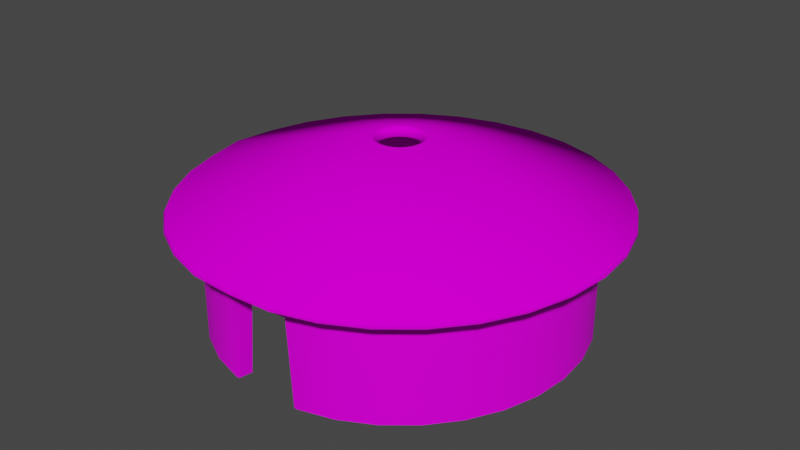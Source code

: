 # Source: Hut.blend  (saved by Blender 2.80.75; exported with 4.5.12 LTS)
import bpy
from mathutils import Matrix  # noqa: F401  (used for matrix-valued properties, if any)

bpy.ops.wm.read_factory_settings(use_empty=True)
scene = bpy.context.scene
scene.name = 'Scene'

# ---- collections
col_collection = bpy.data.collections.new('Collection'); scene.collection.children.link(col_collection)

# ---- images (referenced by path relative to the original .blend; pixels are not part of the script)
import os
ASSET_DIR = os.environ.get("B2B_ASSET_DIR", "")  # directory of the original .blend (textures are referenced by path, not embedded)
HERE = os.path.dirname(os.path.abspath(__file__))  # packed textures are extracted next to this script under _unpacked/

def load_image(name, relpath, width, height, colorspace="sRGB"):
    """Load a texture the original file referenced (path relative to the .blend, or extracted next to this script)."""
    p = next((c for c in (os.path.join(HERE, relpath), os.path.join(ASSET_DIR, relpath)) if relpath and os.path.exists(c)), "")
    if p:
        img = bpy.data.images.load(p, check_existing=True)
        img.name = name
    else:  # same state as the original file: an image datablock whose file is absent (Cycles renders it pink)
        img = bpy.data.images.new(name, width, height)
        img.source = "FILE"
        img.filepath = "//" + (relpath or name)
    img.colorspace_settings.name = colorspace
    return img
img_hutbakedlr_png = load_image('HutBakedlr.png', 'HutBakedlr.png', 1024, 1024, 'sRGB')
img_thatch_temp_jpg = load_image('thatch_temp.jpg', 'thatch_temp.jpg', 1024, 1024, 'sRGB')
img_thatch_edge_jpg = load_image('thatch_edge.jpg', 'thatch_edge.jpg', 1024, 1024, 'sRGB')

# ---- materials (node trees are filled in below, after node groups)
mat_adobewall = bpy.data.materials.new('AdobeWall')
mat_adobewall.use_transparent_shadow = False
mat_thatchroof = bpy.data.materials.new('ThatchRoof')
mat_thatchroof.use_transparent_shadow = False
mat_thatchedge = bpy.data.materials.new('Thatchedge')
mat_thatchedge.use_transparent_shadow = False

# ---- node groups
ng_auto_smooth = bpy.data.node_groups.new('Auto Smooth', 'GeometryNodeTree')
_s = ng_auto_smooth.interface.new_socket(name='Geometry', in_out='OUTPUT', socket_type='NodeSocketGeometry')
_s = ng_auto_smooth.interface.new_socket(name='Geometry', in_out='INPUT', socket_type='NodeSocketGeometry')
_s = ng_auto_smooth.interface.new_socket(name='Angle', in_out='INPUT', socket_type='NodeSocketFloat')
_s.subtype = 'ANGLE'
_s.min_value = 0.0
_s.max_value = 3.142
ng_auto_smooth.is_modifier = True
_N = ng_auto_smooth.nodes; _L = ng_auto_smooth.links
n0 = _N.new('NodeGroupOutput'); n0.name = 'Group Output'; n0.location = (480, -100)
n1 = _N.new('NodeGroupInput'); n1.name = 'Group Input'; n1.location = (-420, -300)
n2 = _N.new('NodeGroupInput'); n2.name = 'Group Input.001'; n2.location = (-60, -100)
n3 = _N.new('GeometryNodeSetShadeSmooth'); n3.name = 'Set Shade Smooth'; n3.location = (120, -100)
n3.domain = 'EDGE'
n4 = _N.new('GeometryNodeSetShadeSmooth'); n4.name = 'Set Shade Smooth.001'; n4.location = (300, -100)
n5 = _N.new('GeometryNodeInputMeshEdgeAngle'); n5.name = 'Edge Angle'; n5.location = (-420, -220)
n6 = _N.new('GeometryNodeInputEdgeSmooth'); n6.name = 'Is Edge Smooth'; n6.location = (-60, -160)
n7 = _N.new('GeometryNodeInputShadeSmooth'); n7.name = 'Is Face Smooth'; n7.location = (-240, -340)
n8 = _N.new('FunctionNodeBooleanMath'); n8.name = 'Boolean Math'; n8.location = (-60, -220)
n9 = _N.new('FunctionNodeCompare'); n9.name = 'Compare'; n9.location = (-240, -180)
n9.operation = 'LESS_EQUAL'
_L.new(n5.outputs[0], n9.inputs[0])
_L.new(n4.outputs[0], n0.inputs[0])
_L.new(n1.outputs[1], n9.inputs[1])
_L.new(n9.outputs[0], n8.inputs[0])
_L.new(n7.outputs[0], n8.inputs[1])
_L.new(n2.outputs[0], n3.inputs[0])
_L.new(n6.outputs[0], n3.inputs[1])
_L.new(n3.outputs[0], n4.inputs[0])
_L.new(n8.outputs[0], n3.inputs[2])
n0.is_active_output = True

# ---- material node trees
mat_adobewall.use_nodes = True; mat_adobewall.node_tree.nodes.clear()
_N = mat_adobewall.node_tree.nodes; _L = mat_adobewall.node_tree.links
n0 = _N.new('ShaderNodeOutputMaterial'); n0.name = 'Material Output'; n0.location = (140, 237)
n1 = _N.new('ShaderNodeBsdfPrincipled'); n1.name = 'Principled BSDF.001'; n1.location = (-168, 267)
n1.distribution = 'GGX'
n1.subsurface_method = 'BURLEY'
n1.inputs[3].default_value = 1.45
n1.inputs[13].default_value = 0.08636
n1.inputs[27].default_value = (0.0, 0.0, 0.0, 1.0)
n1.inputs[28].default_value = 1.0
n2 = _N.new('ShaderNodeTexImage'); n2.name = 'Image Texture.001'; n2.location = (-481, 270)
n2.image = img_hutbakedlr_png
_L.new(n1.outputs[0], n0.inputs[0])
_L.new(n2.outputs[0], n1.inputs[0])
n0.is_active_output = True
mat_thatchroof.use_nodes = True; mat_thatchroof.node_tree.nodes.clear()
_N = mat_thatchroof.node_tree.nodes; _L = mat_thatchroof.node_tree.links
n0 = _N.new('ShaderNodeOutputMaterial'); n0.name = 'Material Output'; n0.location = (300, 300)
n1 = _N.new('ShaderNodeBsdfPrincipled'); n1.name = 'Principled BSDF'; n1.location = (10, 300)
n1.distribution = 'GGX'
n1.subsurface_method = 'BURLEY'
n1.inputs[2].default_value = 0.6
n1.inputs[3].default_value = 1.45
n1.inputs[13].default_value = 0.0
n1.inputs[27].default_value = (0.0, 0.0, 0.0, 1.0)
n1.inputs[28].default_value = 1.0
n2 = _N.new('ShaderNodeTexImage'); n2.name = 'Image Texture'; n2.location = (-280, 280)
n2.image = img_thatch_temp_jpg
_L.new(n1.outputs[0], n0.inputs[0])
_L.new(n2.outputs[0], n1.inputs[0])
n0.is_active_output = True
mat_thatchedge.use_nodes = True; mat_thatchedge.node_tree.nodes.clear()
_N = mat_thatchedge.node_tree.nodes; _L = mat_thatchedge.node_tree.links
n0 = _N.new('ShaderNodeOutputMaterial'); n0.name = 'Material Output'; n0.location = (300, 300)
n1 = _N.new('ShaderNodeBsdfPrincipled'); n1.name = 'Principled BSDF'; n1.location = (10, 300)
n1.distribution = 'GGX'
n1.subsurface_method = 'BURLEY'
n1.inputs[3].default_value = 1.45
n1.inputs[27].default_value = (0.0, 0.0, 0.0, 1.0)
n1.inputs[28].default_value = 1.0
n2 = _N.new('ShaderNodeTexImage'); n2.name = 'Image Texture'; n2.location = (-280, 280)
n2.image = img_thatch_edge_jpg
_L.new(n1.outputs[0], n0.inputs[0])
_L.new(n2.outputs[0], n1.inputs[0])
n0.is_active_output = True

# ---- world
world_world = bpy.data.worlds.new('World'); scene.world = world_world
world_world.use_nodes = True; world_world.node_tree.nodes.clear()
_N = world_world.node_tree.nodes; _L = world_world.node_tree.links
n0 = _N.new('ShaderNodeOutputWorld'); n0.name = 'World Output'; n0.location = (300, 300)
n1 = _N.new('ShaderNodeBackground'); n1.name = 'Background'; n1.location = (10, 300)
n1.inputs[0].default_value = (0.05088, 0.05088, 0.05088, 1.0)
_L.new(n1.outputs[0], n0.inputs[0])
n0.is_active_output = True
world_world.color = (0.05088, 0.05088, 0.05088)
world_world.use_sun_shadow = False
world_world.sun_shadow_jitter_overblur = 0.0

# ---- meshes
me_circle_001 = bpy.data.meshes.new('Circle.001')
me_circle_001.from_pydata([(-0.000322, -1.002, 7.153e-07), (0.1948, -0.9828, 7.153e-07), (0.3824, -0.9259, 5.96e-07), (0.5552, -0.8335, 5.96e-07), (0.7068, -0.7091, 4.768e-07), (0.8311, -0.5576, 5.364e-07), (0.9236, -0.3847, 4.768e-07), (0.9805, -0.1971, 4.768e-07), (0.9997, -0.002027, 4.172e-07), (0.9805, 0.1931, 5.364e-07), (0.9236, 0.3807, 5.066e-07), (0.8311, 0.5535, 5.662e-07), (0.7068, 0.7051, 5.364e-07), (0.5552, 0.8294, 4.768e-07), (0.3824, 0.9219, 5.96e-07), (0.1507, 0.9716, 0.4703), (-0.001118, 0.9872, 0.476), (-0.153, 0.9716, 0.4703), (-0.383, 0.9219, 6.557e-07), (-0.5559, 0.8294, 7.451e-07), (-0.7074, 0.7051, 8.345e-07), (-0.8318, 0.5535, 7.451e-07), (-0.9242, 0.3807, 7.451e-07), (-0.9811, 0.1931, 7.749e-07), (-1.0, -0.002028, 7.749e-07), (-0.9811, -0.1971, 8.345e-07), (-0.9242, -0.3847, 8.345e-07), (-0.8318, -0.5576, 7.153e-07), (-0.7074, -0.7091, 8.345e-07), (-0.5559, -0.8335, 7.153e-07), (-0.383, -0.9259, 7.153e-07), (-0.1954, -0.9828, 7.153e-07), (-0.0003219, -1.002, 0.6493), (0.1948, -0.9828, 0.6493), (0.3824, -0.9259, 0.6493), (0.5552, -0.8335, 0.6493), (0.7068, -0.7091, 0.6493), (0.8311, -0.5576, 0.6493), (0.9236, -0.3847, 0.6493), (0.9805, -0.1971, 0.6493), (0.9997, -0.002027, 0.6493), (0.9805, 0.1931, 0.6493), (0.9236, 0.3807, 0.6493), (0.8311, 0.5535, 0.6493), (0.7068, 0.7051, 0.6493), (0.5552, 0.8294, 0.6493), (0.3824, 0.9219, 0.6493), (0.1948, 0.9788, 0.6493), (-0.0003222, 0.998, 0.6493), (-0.1954, 0.9788, 0.6493), (-0.383, 0.9219, 0.6493), (-0.5559, 0.8294, 0.6493), (-0.7074, 0.7051, 0.6493), (-0.8318, 0.5535, 0.6493), (-0.9242, 0.3807, 0.6493), (-0.9811, 0.1931, 0.6493), (-1.0, -0.002028, 0.6493), (-0.9811, -0.1971, 0.6493), (-0.9242, -0.3847, 0.6493), (-0.8318, -0.5576, 0.6493), (-0.7074, -0.7091, 0.6493), (-0.5559, -0.8335, 0.6493), (-0.383, -0.9259, 0.6493), (-0.1954, -0.9828, 0.6493), (-0.1959, 0.9764, 6.557e-07), (0.1986, 0.9738, -0.002088), (-0.000322, -0.9075, 7.153e-07), (0.1731, -0.8901, 7.153e-07), (0.34, -0.8384, 7.153e-07), (0.4937, -0.7545, 7.153e-07), (0.6284, -0.6415, 7.153e-07), (0.739, -0.5039, 5.96e-07), (0.8212, -0.3469, 5.96e-07), (0.8718, -0.1765, 5.96e-07), (0.8889, 0.0006939, 5.96e-07), (0.8718, 0.1779, 5.96e-07), (0.8212, 0.3483, 5.662e-07), (0.739, 0.5053, 5.662e-07), (0.6284, 0.6429, 5.662e-07), (0.4937, 0.7559, 6.557e-07), (0.34, 0.8398, 5.96e-07), (0.1395, 0.9009, 0.476), (-0.001118, 0.915, 0.476), (-0.1417, 0.9009, 0.476), (-0.3406, 0.8398, 6.557e-07), (-0.4943, 0.7559, 7.451e-07), (-0.6291, 0.6429, 8.643e-07), (-0.7396, 0.5053, 7.451e-07), (-0.8218, 0.3483, 8.643e-07), (-0.8724, 0.1779, 7.749e-07), (-0.8895, 0.0006931, 7.749e-07), (-0.8724, -0.1765, 9.537e-07), (-0.8218, -0.3469, 9.537e-07), (-0.7396, -0.5039, 8.345e-07), (-0.6291, -0.6415, 9.537e-07), (-0.4943, -0.7545, 8.345e-07), (-0.3406, -0.8384, 8.345e-07), (-0.1738, -0.8901, 7.153e-07), (-0.0003219, -0.9075, 0.6493), (0.1731, -0.8901, 0.6493), (0.34, -0.8384, 0.6493), (0.4937, -0.7545, 0.6493), (0.6284, -0.6415, 0.6493), (0.739, -0.5039, 0.6493), (0.8212, -0.3469, 0.6493), (0.8718, -0.1765, 0.6493), (0.8889, 0.0006938, 0.6493), (0.8718, 0.1779, 0.6493), (0.8212, 0.3483, 0.6493), (0.739, 0.5053, 0.6493), (0.6284, 0.6429, 0.6493), (0.4937, 0.7559, 0.6493), (0.34, 0.8398, 0.6493), (0.1731, 0.8915, 0.6493), (-0.0003222, 0.9089, 0.6493), (-0.1738, 0.8915, 0.6493), (-0.3406, 0.8398, 0.6493), (-0.4943, 0.7559, 0.6493), (-0.6291, 0.6429, 0.6493), (-0.7396, 0.5053, 0.6493), (-0.8218, 0.3483, 0.6493), (-0.8724, 0.1779, 0.6493), (-0.8895, 0.0006931, 0.6493), (-0.8724, -0.1765, 0.6493), (-0.8218, -0.3469, 0.6493), (-0.7396, -0.5039, 0.6493), (-0.6291, -0.6415, 0.6493), (-0.4943, -0.7545, 0.6493), (-0.3406, -0.8384, 0.6493), (-0.1738, -0.8901, 0.6493), (-0.1743, 0.8893, 7.451e-07), (0.1855, 0.89, -0.003479), (0.1448, 0.9692, 0.4627), (-0.001025, 0.9836, 0.4627), (-0.1468, 0.9692, 0.4627), (-0.1805, 0.9736, 0.001317), (0.1832, 0.9712, -0.001703), (0.1286, 0.904, 0.4627), (-0.001025, 0.917, 0.4627), (-0.1307, 0.904, 0.4627), (-0.1632, 0.8953, -0.004429), (0.1759, 0.8962, -0.006587), (0.1448, 0.9692, 0.4627)], [], [(20, 52, 51, 19), (7, 39, 38, 6), (21, 53, 52, 20), (8, 40, 39, 7), (22, 54, 53, 21), (9, 41, 40, 8), (23, 55, 54, 22), (10, 42, 41, 9), (24, 56, 55, 23), (11, 43, 42, 10), (25, 57, 56, 24), (12, 44, 43, 11), (26, 58, 57, 25), (13, 45, 44, 12), (27, 59, 58, 26), (14, 46, 45, 13), (1, 33, 32, 0), (28, 60, 59, 27), (15, 47, 46, 14, 65), (2, 34, 33, 1), (29, 61, 60, 28), (16, 48, 47, 15), (3, 35, 34, 2), (30, 62, 61, 29), (17, 49, 48, 16), (4, 36, 35, 3), (31, 63, 62, 30), (18, 50, 49, 17, 64), (5, 37, 36, 4), (0, 32, 63, 31), (19, 51, 50, 18), (6, 38, 37, 5), (86, 85, 117, 118), (73, 72, 104, 105), (87, 86, 118, 119), (74, 73, 105, 106), (88, 87, 119, 120), (75, 74, 106, 107), (89, 88, 120, 121), (76, 75, 107, 108), (90, 89, 121, 122), (77, 76, 108, 109), (91, 90, 122, 123), (78, 77, 109, 110), (92, 91, 123, 124), (79, 78, 110, 111), (93, 92, 124, 125), (80, 79, 111, 112), (67, 66, 98, 99), (94, 93, 125, 126), (81, 131, 80, 112, 113), (68, 67, 99, 100), (95, 94, 126, 127), (82, 81, 113, 114), (69, 68, 100, 101), (96, 95, 127, 128), (83, 82, 114, 115), (70, 69, 101, 102), (97, 96, 128, 129), (84, 130, 83, 115, 116), (71, 70, 102, 103), (66, 97, 129, 98), (85, 84, 116, 117), (72, 71, 103, 104), (65, 14, 80, 131), (41, 42, 108, 107), (130, 64, 135, 140), (42, 43, 109, 108), (81, 82, 138, 137), (43, 44, 110, 109), (64, 17, 134, 135), (18, 64, 130, 84), (44, 45, 111, 110), (19, 18, 84, 85), (65, 131, 141, 136), (45, 46, 112, 111), (20, 19, 85, 86), (46, 47, 113, 112), (21, 20, 86, 87), (47, 48, 114, 113), (22, 21, 87, 88), (48, 49, 115, 114), (23, 22, 88, 89), (49, 50, 116, 115), (24, 23, 89, 90), (50, 51, 117, 116), (25, 24, 90, 91), (51, 52, 118, 117), (26, 25, 91, 92), (52, 53, 119, 118), (27, 26, 92, 93), (1, 0, 66, 67), (53, 54, 120, 119), (28, 27, 93, 94), (2, 1, 67, 68), (54, 55, 121, 120), (29, 28, 94, 95), (3, 2, 68, 69), (55, 56, 122, 121), (30, 29, 95, 96), (4, 3, 69, 70), (56, 57, 123, 122), (31, 30, 96, 97), (5, 4, 70, 71), (57, 58, 124, 123), (0, 31, 97, 66), (6, 5, 71, 72), (58, 59, 125, 124), (32, 33, 99, 98), (7, 6, 72, 73), (59, 60, 126, 125), (33, 34, 100, 99), (8, 7, 73, 74), (60, 61, 127, 126), (34, 35, 101, 100), (9, 8, 74, 75), (61, 62, 128, 127), (35, 36, 102, 101), (10, 9, 75, 76), (62, 63, 129, 128), (36, 37, 103, 102), (11, 10, 76, 77), (63, 32, 98, 129), (37, 38, 104, 103), (12, 11, 77, 78), (38, 39, 105, 104), (13, 12, 78, 79), (39, 40, 106, 105), (14, 13, 79, 80), (40, 41, 107, 106), (133, 142, 137, 138), (134, 133, 138, 139), (135, 134, 139, 140), (142, 136, 141, 137), (131, 81, 137, 141), (16, 15, 132, 133), (82, 83, 139, 138), (15, 65, 136, 132), (17, 16, 133, 134), (83, 130, 140, 139)])
me_circle_001.polygons.foreach_set('use_smooth', [True] * 140)
_uv = me_circle_001.uv_layers.new(name='UVMap')
_uv.uv.foreach_set('vector', [0.1869, 0.9023, 0.09429, 0.9019, 0.09362, 0.8553, 0.1862, 0.8558, 0.09277, 0.6836, 3.626e-05, 0.6836, 0.0001072, 0.6338, 0.09284, 0.6337, 0.1878, 0.9426, 0.09518, 0.9421, 0.09429, 0.9019, 0.1869, 0.9023, 0.09274, 0.7367, 3.405e-08, 0.7368, 3.626e-05, 0.6836, 0.09277, 0.6836, 0.4731, 0.597, 0.3803, 0.5969, 0.3805, 0.551, 0.4732, 0.5511, 0.09274, 0.791, 0.0, 0.791, 3.405e-08, 0.7368, 0.09274, 0.7367, 0.473, 0.6476, 0.3802, 0.6476, 0.3803, 0.5969, 0.4731, 0.597, 0.09277, 0.8444, 3.62e-05, 0.8444, 0.0, 0.791, 0.09274, 0.791, 0.4729, 0.7011, 0.3802, 0.7011, 0.3802, 0.6476, 0.473, 0.6476, 0.09284, 0.8947, 0.0001072, 0.8948, 3.62e-05, 0.8444, 0.09277, 0.8444, 0.4729, 0.7554, 0.3802, 0.7553, 0.3802, 0.7011, 0.4729, 0.7011, 0.09295, 0.9402, 0.0002103, 0.9402, 0.0001072, 0.8948, 0.09284, 0.8947, 0.473, 0.8083, 0.3802, 0.8083, 0.3802, 0.7553, 0.4729, 0.7554, 0.09308, 0.979, 0.0003415, 0.9791, 0.0002103, 0.9402, 0.09295, 0.9402, 0.4731, 0.8579, 0.3803, 0.8579, 0.3802, 0.8083, 0.473, 0.8083, 0.1869, 0.5951, 0.09429, 0.5946, 0.09518, 0.551, 0.1878, 0.5515, 0.2806, 0.795, 0.1879, 0.7954, 0.1878, 0.7412, 0.2805, 0.7408, 0.4732, 0.9022, 0.3805, 0.9022, 0.3803, 0.8579, 0.4731, 0.8579, 0.1191, 0.6562, 0.09362, 0.6437, 0.09429, 0.5946, 0.1869, 0.5951, 0.1866, 0.6433, 0.2808, 0.8479, 0.1881, 0.8483, 0.1879, 0.7954, 0.2806, 0.795, 0.2812, 0.5905, 0.1885, 0.5909, 0.189, 0.5514, 0.2817, 0.551, 0.118, 0.6971, 0.09322, 0.6963, 0.09362, 0.6437, 0.1191, 0.6562, 0.2812, 0.8974, 0.1885, 0.8978, 0.1881, 0.8483, 0.2808, 0.8479, 0.2808, 0.6365, 0.1881, 0.6369, 0.1885, 0.5909, 0.2812, 0.5905, 0.1187, 0.7393, 0.09308, 0.7505, 0.09322, 0.6963, 0.118, 0.6971, 0.2817, 0.9417, 0.189, 0.942, 0.1885, 0.8978, 0.2812, 0.8974, 0.2806, 0.6873, 0.1879, 0.6876, 0.1881, 0.6369, 0.2808, 0.6365, 0.1858, 0.8047, 0.09322, 0.8042, 0.09308, 0.7505, 0.1187, 0.7393, 0.1857, 0.7512, 0.09295, 0.589, 0.0002103, 0.589, 0.0003415, 0.5511, 0.09308, 0.551, 0.2805, 0.7408, 0.1878, 0.7412, 0.1879, 0.6876, 0.2806, 0.6873, 0.1862, 0.8558, 0.09362, 0.8553, 0.09322, 0.8042, 0.1858, 0.8047, 0.09284, 0.6337, 0.0001072, 0.6338, 0.0002103, 0.589, 0.09295, 0.589, 0.4752, 0.8987, 0.4747, 0.8594, 0.5674, 0.859, 0.5679, 0.8984, 0.2873, 0.6388, 0.2873, 0.5928, 0.3801, 0.5928, 0.38, 0.6388, 0.5681, 0.03453, 0.5682, 1.637e-05, 0.661, 0.0, 0.6608, 0.03452, 0.2872, 0.6874, 0.2873, 0.6388, 0.38, 0.6388, 0.38, 0.6874, 0.568, 0.07525, 0.5681, 0.03453, 0.6608, 0.03452, 0.6607, 0.07523, 0.2872, 0.7366, 0.2872, 0.6874, 0.38, 0.6874, 0.38, 0.7367, 0.5679, 0.1206, 0.568, 0.07525, 0.6607, 0.07523, 0.6607, 0.1206, 0.2873, 0.7847, 0.2872, 0.7366, 0.38, 0.7367, 0.38, 0.7847, 0.5679, 0.1688, 0.5679, 0.1206, 0.6607, 0.1206, 0.6607, 0.1688, 0.2873, 0.8297, 0.2873, 0.7847, 0.38, 0.7847, 0.3801, 0.8297, 0.5679, 0.2181, 0.5679, 0.1688, 0.6607, 0.1688, 0.6607, 0.2181, 0.2875, 0.8699, 0.2873, 0.8297, 0.3801, 0.8297, 0.3802, 0.87, 0.5679, 0.2665, 0.5679, 0.2181, 0.6607, 0.2181, 0.6607, 0.2665, 0.4747, 0.5865, 0.4752, 0.5514, 0.5679, 0.551, 0.5674, 0.5861, 0.568, 0.3122, 0.5679, 0.2665, 0.6607, 0.2665, 0.6607, 0.3122, 0.4744, 0.6274, 0.4747, 0.5865, 0.5674, 0.5861, 0.5671, 0.627, 0.5679, 0.5659, 0.568, 0.5177, 0.6607, 0.5182, 0.6605, 0.5664, 0.5681, 0.3535, 0.568, 0.3122, 0.6607, 0.3122, 0.6608, 0.3535, 0.5421, 0.6813, 0.4737, 0.6691, 0.4744, 0.6274, 0.5671, 0.627, 0.5669, 0.6721, 0.568, 0.6137, 0.5679, 0.5659, 0.6605, 0.5664, 0.6607, 0.6142, 0.5682, 0.3886, 0.5681, 0.3535, 0.6608, 0.3535, 0.661, 0.3886, 0.542, 0.7199, 0.5421, 0.6813, 0.5669, 0.6721, 0.5668, 0.7197, 0.5684, 0.6592, 0.568, 0.6137, 0.6607, 0.6142, 0.661, 0.6597, 0.569, 0.4273, 0.5698, 0.3886, 0.6624, 0.3891, 0.6616, 0.4278, 0.5421, 0.759, 0.542, 0.7199, 0.5668, 0.7197, 0.5669, 0.7679, 0.569, 0.7007, 0.5684, 0.6592, 0.661, 0.6597, 0.6616, 0.7012, 0.5684, 0.4709, 0.569, 0.4273, 0.6616, 0.4278, 0.661, 0.4714, 0.4744, 0.8153, 0.4742, 0.7684, 0.5421, 0.759, 0.5669, 0.7679, 0.5671, 0.815, 0.5698, 0.7366, 0.569, 0.7007, 0.6616, 0.7012, 0.6624, 0.7371, 0.568, 0.5177, 0.5684, 0.4709, 0.661, 0.4714, 0.6607, 0.5182, 0.4747, 0.8594, 0.4744, 0.8153, 0.5671, 0.815, 0.5674, 0.859, 0.2873, 0.5928, 0.2875, 0.551, 0.3802, 0.5511, 0.3801, 0.5928, 0.2843, 0.2472, 0.2891, 0.1952, 0.3013, 0.2046, 0.2964, 0.2485, 0.0, 0.2484, 0.005462, 0.1952, 0.02047, 0.2013, 0.01566, 0.2496, 0.3015, 0.3476, 0.2894, 0.356, 0.2896, 0.3516, 0.3005, 0.3448, 0.005462, 0.1952, 0.01618, 0.145, 0.02995, 0.1558, 0.02047, 0.2013, 0.5421, 0.6813, 0.542, 0.7199, 0.5401, 0.7198, 0.5402, 0.6842, 0.01618, 0.145, 0.03173, 0.09989, 0.04374, 0.1149, 0.02995, 0.1558, 0.1857, 0.7512, 0.1187, 0.7393, 0.1198, 0.7377, 0.1856, 0.7471, 0.2998, 0.406, 0.2894, 0.356, 0.3015, 0.3476, 0.3109, 0.3921, 0.03173, 0.09989, 0.05153, 0.06151, 0.06131, 0.08011, 0.04374, 0.1149, 0.3154, 0.4512, 0.2998, 0.406, 0.3109, 0.3921, 0.325, 0.4322, 0.2843, 0.2472, 0.2964, 0.2485, 0.2956, 0.2513, 0.2849, 0.2514, 0.05153, 0.06151, 0.07481, 0.03136, 0.08199, 0.05282, 0.06131, 0.08011, 0.3352, 0.4895, 0.3154, 0.4512, 0.325, 0.4322, 0.3429, 0.4663, 0.07481, 0.03136, 0.1007, 0.01059, 0.105, 0.03405, 0.08199, 0.05282, 0.3584, 0.5197, 0.3352, 0.4895, 0.3429, 0.4663, 0.364, 0.493, 0.1007, 0.01059, 0.1281, 0.0, 0.1294, 0.02454, 0.105, 0.03405, 0.3843, 0.5405, 0.3584, 0.5197, 0.364, 0.493, 0.3875, 0.5114, 0.1281, 0.0, 0.1561, 1.65e-08, 0.1543, 0.02464, 0.1294, 0.02454, 0.4118, 0.551, 0.3843, 0.5405, 0.3875, 0.5114, 0.4124, 0.5207, 0.1561, 1.65e-08, 0.1836, 0.01059, 0.1787, 0.03435, 0.1543, 0.02464, 0.4398, 0.551, 0.4118, 0.551, 0.4124, 0.5207, 0.4378, 0.5206, 0.1836, 0.01059, 0.2095, 0.03136, 0.2018, 0.0533, 0.1787, 0.03435, 0.4672, 0.5405, 0.4398, 0.551, 0.4378, 0.5206, 0.4628, 0.5111, 0.2095, 0.03136, 0.2328, 0.06151, 0.2225, 0.08077, 0.2018, 0.0533, 0.4931, 0.5197, 0.4672, 0.5405, 0.4628, 0.5111, 0.4863, 0.4925, 0.2328, 0.06151, 0.2526, 0.09989, 0.2401, 0.1157, 0.2225, 0.08077, 0.5164, 0.4895, 0.4931, 0.5197, 0.4863, 0.4925, 0.5075, 0.4656, 0.5625, 0.1952, 0.5679, 0.2484, 0.5545, 0.251, 0.5496, 0.2036, 0.2526, 0.09989, 0.2681, 0.145, 0.254, 0.1567, 0.2401, 0.1157, 0.5362, 0.4512, 0.5164, 0.4895, 0.5075, 0.4656, 0.5255, 0.4314, 0.5517, 0.145, 0.5625, 0.1952, 0.5496, 0.2036, 0.5399, 0.1591, 0.2681, 0.145, 0.2788, 0.1952, 0.2636, 0.2023, 0.254, 0.1567, 0.5517, 0.406, 0.5362, 0.4512, 0.5255, 0.4314, 0.5396, 0.3912, 0.5362, 0.09989, 0.5517, 0.145, 0.5399, 0.1591, 0.5258, 0.119, 0.2788, 0.1952, 0.2843, 0.2484, 0.2685, 0.2506, 0.2636, 0.2023, 0.5625, 0.3559, 0.5517, 0.406, 0.5396, 0.3912, 0.5494, 0.3466, 0.5164, 0.06151, 0.5362, 0.09989, 0.5258, 0.119, 0.5079, 0.08494, 0.2843, 0.2484, 0.2843, 0.3027, 0.2685, 0.2999, 0.2685, 0.2506, 0.5679, 0.3027, 0.5625, 0.3559, 0.5494, 0.3466, 0.5544, 0.2992, 0.4931, 0.03136, 0.5164, 0.06151, 0.5079, 0.08494, 0.4868, 0.0582, 0.2843, 0.3027, 0.2788, 0.3559, 0.2637, 0.3482, 0.2685, 0.2999, 0.5679, 0.2484, 0.5679, 0.3027, 0.5544, 0.2992, 0.5545, 0.251, 0.4672, 0.01059, 0.4931, 0.03136, 0.4868, 0.0582, 0.4633, 0.03982, 0.2788, 0.3559, 0.2681, 0.406, 0.2543, 0.3937, 0.2637, 0.3482, 0.1561, 0.551, 0.1281, 0.551, 0.1299, 0.5249, 0.1548, 0.525, 0.4398, 1.65e-07, 0.4672, 0.01059, 0.4633, 0.03982, 0.4384, 0.03051, 0.2681, 0.406, 0.2526, 0.4512, 0.2405, 0.4347, 0.2543, 0.3937, 0.1281, 0.551, 0.1007, 0.5405, 0.1055, 0.5152, 0.1299, 0.5249, 0.4118, 0.0, 0.4398, 1.65e-07, 0.4384, 0.03051, 0.4129, 0.03061, 0.2526, 0.4512, 0.2328, 0.4895, 0.2229, 0.4694, 0.2405, 0.4347, 0.1007, 0.5405, 0.07481, 0.5197, 0.08246, 0.4962, 0.1055, 0.5152, 0.3843, 0.01059, 0.4118, 0.0, 0.4129, 0.03061, 0.388, 0.04012, 0.2328, 0.4895, 0.2095, 0.5197, 0.2022, 0.4967, 0.2229, 0.4694, 0.07481, 0.5197, 0.05153, 0.4895, 0.06172, 0.4688, 0.08246, 0.4962, 0.3584, 0.03136, 0.3843, 0.01059, 0.388, 0.04012, 0.3645, 0.05869, 0.2095, 0.5197, 0.1836, 0.5405, 0.1792, 0.5155, 0.2022, 0.4967, 0.05153, 0.4895, 0.03173, 0.4512, 0.04408, 0.4339, 0.06172, 0.4688, 0.3352, 0.06151, 0.3584, 0.03136, 0.3645, 0.05869, 0.3433, 0.08559, 0.1836, 0.5405, 0.1561, 0.551, 0.1548, 0.525, 0.1792, 0.5155, 0.03173, 0.4512, 0.01618, 0.406, 0.0302, 0.3928, 0.04408, 0.4339, 0.3154, 0.09989, 0.3352, 0.06151, 0.3433, 0.08559, 0.3253, 0.1198, 0.01618, 0.406, 0.005462, 0.3559, 0.02062, 0.3473, 0.0302, 0.3928, 0.2998, 0.145, 0.3154, 0.09989, 0.3253, 0.1198, 0.3111, 0.16, 0.005462, 0.3559, 0.0, 0.3027, 0.01571, 0.2989, 0.02062, 0.3473, 0.2891, 0.1952, 0.2998, 0.145, 0.3111, 0.16, 0.3013, 0.2046, 0.0, 0.3027, 0.0, 0.2484, 0.01566, 0.2496, 0.01571, 0.2989, 0.3092, 0.9103, 0.3112, 0.87, 0.3206, 0.8744, 0.3187, 0.9103, 0.3112, 0.9507, 0.3092, 0.9103, 0.3187, 0.9103, 0.3206, 0.9462, 0.2986, 0.8716, 0.2974, 0.9993, 0.2879, 0.9993, 0.2872, 0.87, 0.2987, 1.0, 0.2986, 0.8713, 0.3092, 0.87, 0.3078, 1.0, 0.4737, 0.6691, 0.5421, 0.6813, 0.5402, 0.6842, 0.4732, 0.6716, 0.118, 0.6971, 0.1191, 0.6562, 0.1202, 0.6579, 0.1199, 0.6972, 0.542, 0.7199, 0.5421, 0.759, 0.5402, 0.7559, 0.5401, 0.7198, 0.1191, 0.6562, 0.1866, 0.6433, 0.1865, 0.6476, 0.1202, 0.6579, 0.1187, 0.7393, 0.118, 0.6971, 0.1199, 0.6972, 0.1198, 0.7377, 0.5421, 0.759, 0.4742, 0.7684, 0.4735, 0.7653, 0.5402, 0.7559])
me_circle_001.materials.append(mat_adobewall)
me_circle_001.use_remesh_preserve_volume = False
me_circle_001.use_remesh_preserve_attributes = False
me_circle_001.use_mirror_vertex_groups = False
me_circle_001.update()
me_plane = bpy.data.meshes.new('Plane')
me_plane.from_pydata([(4.996, -0.1863, -0.03135), (5.566, 0.001315, 0.0002604), (0.5751, 0.6957, -0.0005099), (0.6747, 0.818, -0.0005099), (0.5658, 0.7599, -0.0005099), (5.1, -0.1912, -0.03174), (5.535, -0.1003, -0.03579), (0.601, 0.8082, -0.0005099), (4.9, -0.1863, -1.006), (5.522, 0.001338, -1.136), (0.5641, 0.6957, -0.1128), (0.6617, 0.818, -0.1322), (0.5549, 0.7599, -0.111), (5.002, -0.1912, -1.027), (5.429, -0.1003, -1.115), (0.5894, 0.8082, -0.1179), (4.616, -0.1863, -1.944), (5.202, 0.001359, -2.193), (0.5313, 0.6957, -0.2208), (0.6233, 0.818, -0.2589), (0.5227, 0.7599, -0.2172), (4.712, -0.1912, -1.984), (5.114, -0.1003, -2.153), (0.5552, 0.8082, -0.2307), (4.154, -0.1863, -2.807), (4.682, 0.001378, -3.166), (0.4781, 0.6957, -0.3203), (0.5609, 0.818, -0.3756), (0.4703, 0.7599, -0.3151), (4.241, -0.1912, -2.866), (4.604, -0.1003, -3.11), (0.4996, 0.8082, -0.3347), (3.533, -0.1863, -3.565), (3.982, 0.001395, -4.02), (0.4065, 0.6957, -0.4075), (0.4769, 0.818, -0.4779), (0.3999, 0.7599, -0.4009), (3.606, -0.1912, -3.639), (3.916, -0.1003, -3.948), (0.4248, 0.8082, -0.4258), (2.776, -0.1863, -4.186), (3.129, 0.001409, -4.721), (0.3193, 0.6957, -0.4791), (0.3746, 0.818, -0.5619), (0.3141, 0.7599, -0.4714), (2.833, -0.1912, -4.273), (3.077, -0.1003, -4.637), (0.3337, 0.8082, -0.5006), (1.912, -0.1863, -4.648), (2.155, 0.00142, -5.242), (0.2198, 0.6957, -0.5323), (0.2579, 0.818, -0.6243), (0.2162, 0.7599, -0.5237), (1.952, -0.1912, -4.744), (2.121, -0.1002, -5.148), (0.2297, 0.8082, -0.5562), (0.9743, -0.1863, -4.932), (1.098, 0.001426, -5.563), (0.1118, 0.6957, -0.5651), (0.1312, 0.818, -0.6627), (0.11, 0.7599, -0.5559), (0.9946, -0.1912, -5.035), (1.083, -0.1002, -5.463), (0.1168, 0.8082, -0.5904), (-0.0005086, -0.1863, -5.028), (-0.0005085, 0.001428, -5.671), (-0.0005094, 0.6957, -0.5761), (-0.0005095, 0.818, -0.6757), (-0.0005094, 0.7599, -0.5668), (-0.0005086, -0.1912, -5.133), (0.003068, -0.1002, -5.57), (-0.0005095, 0.8082, -0.602), (-0.9754, -0.1863, -4.932), (-1.099, 0.001427, -5.563), (-0.1128, 0.6957, -0.5651), (-0.1322, 0.818, -0.6627), (-0.111, 0.7599, -0.5559), (-0.9957, -0.1912, -5.035), (-1.077, -0.1002, -5.463), (-0.1179, 0.8082, -0.5904), (-1.913, -0.1863, -4.648), (-2.156, 0.00142, -5.242), (-0.2208, 0.6957, -0.5323), (-0.2589, 0.818, -0.6243), (-0.2172, 0.7599, -0.5237), (-1.953, -0.1912, -4.744), (-2.115, -0.1002, -5.148), (-0.2307, 0.8082, -0.5562), (-2.777, -0.1863, -4.186), (-3.13, 0.00141, -4.721), (-0.3203, 0.6957, -0.4791), (-0.3756, 0.818, -0.5619), (-0.3151, 0.7599, -0.4714), (-2.834, -0.1912, -4.273), (-3.071, -0.1002, -4.637), (-0.3347, 0.8082, -0.5006), (-3.534, -0.1863, -3.565), (-3.983, 0.001397, -4.02), (-0.4075, 0.6957, -0.4075), (-0.4779, 0.818, -0.4779), (-0.4009, 0.7599, -0.4009), (-3.607, -0.1912, -3.639), (-3.91, -0.1003, -3.948), (-0.4258, 0.8082, -0.4258), (-4.155, -0.1863, -2.808), (-4.683, 0.00138, -3.166), (-0.4791, 0.6957, -0.3203), (-0.5619, 0.818, -0.3756), (-0.4714, 0.7599, -0.3151), (-4.242, -0.1912, -2.866), (-4.597, -0.1003, -3.11), (-0.5006, 0.8082, -0.3347), (-4.617, -0.1863, -1.944), (-5.203, 0.001362, -2.193), (-0.5323, 0.6957, -0.2208), (-0.6243, 0.818, -0.2589), (-0.5237, 0.7599, -0.2172), (-4.713, -0.1912, -1.984), (-5.108, -0.1003, -2.153), (-0.5562, 0.8082, -0.2307), (-4.901, -0.1863, -1.006), (-5.523, 0.001341, -1.136), (-0.5651, 0.6957, -0.1128), (-0.6627, 0.818, -0.1322), (-0.5559, 0.7599, -0.111), (-5.003, -0.1912, -1.027), (-5.423, -0.1003, -1.115), (-0.5904, 0.8082, -0.1179), (-4.997, -0.1863, -0.03135), (-5.68, 0.003361, 0.0002792), (-0.5761, 0.6957, -0.0005102), (-0.6757, 0.818, -0.00051), (-0.5668, 0.7599, -0.00051), (-5.101, -0.1912, -0.03175), (-5.614, -0.1007, -0.009783), (-0.602, 0.8082, -0.00051), (-4.901, -0.1863, 0.9435), (-5.459, 0.001298, 1.086), (-0.5651, 0.6957, 0.1118), (-0.6627, 0.818, 0.1312), (-0.5559, 0.7599, 0.11), (-5.003, -0.1912, 0.9634), (-5.422, -0.1003, 1.043), (-0.5904, 0.8082, 0.1168), (-4.617, -0.1863, 1.881), (-5.142, 0.001278, 2.13), (-0.5323, 0.6957, 0.2198), (-0.6243, 0.818, 0.2579), (-0.5237, 0.7599, 0.2162), (-4.713, -0.1912, 1.92), (-5.107, -0.1003, 2.081), (-0.5562, 0.8082, 0.2297), (-4.155, -0.1863, 2.745), (-4.627, 0.001259, 3.092), (-0.4791, 0.6957, 0.3193), (-0.5619, 0.818, 0.3746), (-0.4714, 0.7599, 0.3141), (-4.242, -0.1912, 2.802), (-4.595, -0.1003, 3.037), (-0.5006, 0.8082, 0.3337), (-3.534, -0.1863, 3.502), (-3.935, 0.001243, 3.935), (-0.4075, 0.6957, 0.4065), (-0.4779, 0.818, 0.4769), (-0.4009, 0.7599, 0.3999), (-3.607, -0.1912, 3.575), (-3.907, -0.1003, 3.874), (-0.4258, 0.8082, 0.4248), (-2.777, -0.1863, 4.123), (-3.092, 0.001229, 4.626), (-0.3203, 0.6957, 0.4781), (-0.3756, 0.818, 0.5609), (-0.3151, 0.7599, 0.4703), (-2.834, -0.1912, 4.21), (-3.069, -0.1003, 4.562), (-0.3347, 0.8082, 0.4996), (-1.913, -0.1863, 4.585), (-2.13, 0.001219, 5.14), (-0.2208, 0.6957, 0.5313), (-0.2589, 0.818, 0.6233), (-0.2172, 0.7599, 0.5227), (-1.953, -0.1912, 4.681), (-2.113, -0.1003, 5.073), (-0.2307, 0.8082, 0.5552), (-0.9754, -0.1863, 4.87), (-1.086, 0.001213, 5.456), (-0.1128, 0.6957, 0.5641), (-0.1322, 0.818, 0.6617), (-0.111, 0.7599, 0.5549), (-0.9957, -0.1912, 4.971), (-1.076, -0.1003, 5.387), (-0.1179, 0.8082, 0.5894), (0.003137, -0.1907, 4.96), (-0.0005881, -0.000567, 5.511), (-0.0005098, 0.6957, 0.5751), (-0.0005097, 0.818, 0.6747), (-0.0005097, 0.7599, 0.5658), (0.003136, -0.1958, 5.066), (0.003065, -0.1012, 5.44), (-0.0005097, 0.8082, 0.601), (0.9743, -0.1863, 4.87), (1.085, 0.001214, 5.456), (0.1118, 0.6957, 0.5641), (0.1312, 0.818, 0.6617), (0.11, 0.7599, 0.5549), (0.9946, -0.1912, 4.971), (1.082, -0.1003, 5.387), (0.1168, 0.8082, 0.5894), (1.912, -0.1863, 4.585), (2.128, 0.00122, 5.14), (0.2198, 0.6957, 0.5313), (0.2579, 0.818, 0.6233), (0.2162, 0.7599, 0.5227), (1.952, -0.1912, 4.681), (2.119, -0.1003, 5.073), (0.2297, 0.8082, 0.5552), (2.776, -0.1863, 4.123), (3.09, 0.001231, 4.626), (0.3193, 0.6957, 0.4781), (0.3746, 0.818, 0.5609), (0.3141, 0.7599, 0.4703), (2.833, -0.1912, 4.21), (3.075, -0.1003, 4.562), (0.3337, 0.8082, 0.4996), (3.533, -0.1863, 3.502), (3.934, 0.001244, 3.935), (0.4065, 0.6957, 0.4065), (0.4769, 0.818, 0.4769), (0.3999, 0.7599, 0.3999), (3.606, -0.1912, 3.575), (3.913, -0.1003, 3.874), (0.4248, 0.8082, 0.4248), (4.154, -0.1863, 2.745), (4.626, 0.001261, 3.092), (0.4781, 0.6957, 0.3193), (0.5609, 0.818, 0.3746), (0.4703, 0.7599, 0.3141), (4.241, -0.1912, 2.802), (4.601, -0.1003, 3.037), (0.4996, 0.8082, 0.3337), (4.616, -0.1863, 1.881), (5.141, 0.00128, 2.13), (0.5313, 0.6957, 0.2198), (0.6233, 0.818, 0.2579), (0.5227, 0.7599, 0.2162), (4.712, -0.1912, 1.92), (5.113, -0.1003, 2.081), (0.5552, 0.8082, 0.2297), (4.9, -0.1863, 0.9435), (5.458, 0.001301, 1.086), (0.5641, 0.6957, 0.1118), (0.6617, 0.818, 0.1312), (0.5549, 0.7599, 0.11), (5.002, -0.1912, 0.9634), (5.428, -0.1003, 1.043), (0.5894, 0.8082, 0.1168), (5.651, -0.04862, -0.03671), (5.543, -0.0486, -1.139), (5.222, -0.04859, -2.199), (4.7, -0.04857, -3.176), (3.997, -0.04856, -4.033), (3.141, -0.04855, -4.736), (2.164, -0.04854, -5.259), (1.104, -0.04854, -5.58), (0.001287, -0.04854, -5.689), (-1.101, -0.04854, -5.58), (-2.162, -0.04854, -5.259), (-3.139, -0.04855, -4.736), (-3.995, -0.04856, -4.033), (-4.697, -0.04857, -3.176), (-5.219, -0.04858, -2.199), (-5.54, -0.0486, -1.139), (-5.539, -0.04863, 1.065), (-5.217, -0.04864, 2.125), (-4.695, -0.04866, 3.101), (-3.992, -0.04867, 3.957), (-3.136, -0.04868, 4.659), (-2.16, -0.04868, 5.18), (-1.1, -0.04869, 5.501), (0.001284, -0.05005, 5.556), (1.103, -0.04869, 5.501), (2.162, -0.04868, 5.18), (3.139, -0.04868, 4.659), (3.995, -0.04867, 3.957), (4.697, -0.04865, 3.101), (5.22, -0.04864, 2.125), (5.542, -0.04863, 1.065), (-5.749, -0.04778, -0.02377), (-5.614, -0.1007, -0.009783)], [], [(1, 9, 11, 3), (2, 10, 8, 0), (3, 11, 15, 7), (0, 8, 13, 5), (4, 12, 10, 2), (256, 257, 9, 1), (5, 13, 14, 6), (7, 15, 12, 4), (8, 16, 21, 13), (12, 20, 18, 10), (257, 258, 17, 9), (13, 21, 22, 14), (15, 23, 20, 12), (9, 17, 19, 11), (10, 18, 16, 8), (11, 19, 23, 15), (18, 26, 24, 16), (19, 27, 31, 23), (16, 24, 29, 21), (20, 28, 26, 18), (258, 259, 25, 17), (21, 29, 30, 22), (23, 31, 28, 20), (17, 25, 27, 19), (29, 37, 38, 30), (31, 39, 36, 28), (25, 33, 35, 27), (26, 34, 32, 24), (27, 35, 39, 31), (24, 32, 37, 29), (28, 36, 34, 26), (259, 260, 33, 25), (260, 261, 41, 33), (37, 45, 46, 38), (39, 47, 44, 36), (33, 41, 43, 35), (34, 42, 40, 32), (35, 43, 47, 39), (32, 40, 45, 37), (36, 44, 42, 34), (43, 51, 55, 47), (40, 48, 53, 45), (44, 52, 50, 42), (261, 262, 49, 41), (45, 53, 54, 46), (47, 55, 52, 44), (41, 49, 51, 43), (42, 50, 48, 40), (49, 57, 59, 51), (50, 58, 56, 48), (51, 59, 63, 55), (48, 56, 61, 53), (52, 60, 58, 50), (262, 263, 57, 49), (53, 61, 62, 54), (55, 63, 60, 52), (61, 69, 70, 62), (63, 71, 68, 60), (57, 65, 67, 59), (58, 66, 64, 56), (59, 67, 71, 63), (56, 64, 69, 61), (60, 68, 66, 58), (263, 264, 65, 57), (68, 76, 74, 66), (264, 265, 73, 65), (69, 77, 78, 70), (71, 79, 76, 68), (65, 73, 75, 67), (66, 74, 72, 64), (67, 75, 79, 71), (64, 72, 77, 69), (75, 83, 87, 79), (72, 80, 85, 77), (76, 84, 82, 74), (265, 266, 81, 73), (77, 85, 86, 78), (79, 87, 84, 76), (73, 81, 83, 75), (74, 82, 80, 72), (87, 95, 92, 84), (81, 89, 91, 83), (82, 90, 88, 80), (83, 91, 95, 87), (80, 88, 93, 85), (84, 92, 90, 82), (266, 267, 89, 81), (85, 93, 94, 86), (93, 101, 102, 94), (95, 103, 100, 92), (89, 97, 99, 91), (90, 98, 96, 88), (91, 99, 103, 95), (88, 96, 101, 93), (92, 100, 98, 90), (267, 268, 97, 89), (96, 104, 109, 101), (100, 108, 106, 98), (268, 269, 105, 97), (101, 109, 110, 102), (103, 111, 108, 100), (97, 105, 107, 99), (98, 106, 104, 96), (99, 107, 111, 103), (106, 114, 112, 104), (107, 115, 119, 111), (104, 112, 117, 109), (108, 116, 114, 106), (269, 270, 113, 105), (109, 117, 118, 110), (111, 119, 116, 108), (105, 113, 115, 107), (117, 125, 126, 118), (119, 127, 124, 116), (113, 121, 123, 115), (114, 122, 120, 112), (115, 123, 127, 119), (112, 120, 125, 117), (116, 124, 122, 114), (270, 271, 121, 113), (271, 287, 129, 121), (125, 133, 134, 126), (127, 135, 132, 124), (121, 129, 131, 123), (122, 130, 128, 120), (123, 131, 135, 127), (120, 128, 133, 125), (124, 132, 130, 122), (131, 139, 143, 135), (128, 136, 141, 133), (132, 140, 138, 130), (287, 272, 137, 129), (133, 141, 142, 134), (135, 143, 140, 132), (129, 137, 139, 131), (130, 138, 136, 128), (137, 145, 147, 139), (138, 146, 144, 136), (139, 147, 151, 143), (136, 144, 149, 141), (140, 148, 146, 138), (272, 273, 145, 137), (141, 149, 150, 142), (143, 151, 148, 140), (149, 157, 158, 150), (151, 159, 156, 148), (145, 153, 155, 147), (146, 154, 152, 144), (147, 155, 159, 151), (144, 152, 157, 149), (148, 156, 154, 146), (273, 274, 153, 145), (156, 164, 162, 154), (274, 275, 161, 153), (157, 165, 166, 158), (159, 167, 164, 156), (153, 161, 163, 155), (154, 162, 160, 152), (155, 163, 167, 159), (152, 160, 165, 157), (163, 171, 175, 167), (160, 168, 173, 165), (164, 172, 170, 162), (275, 276, 169, 161), (165, 173, 174, 166), (167, 175, 172, 164), (161, 169, 171, 163), (162, 170, 168, 160), (175, 183, 180, 172), (169, 177, 179, 171), (170, 178, 176, 168), (171, 179, 183, 175), (168, 176, 181, 173), (172, 180, 178, 170), (276, 277, 177, 169), (173, 181, 182, 174), (181, 189, 190, 182), (183, 191, 188, 180), (177, 185, 187, 179), (178, 186, 184, 176), (179, 187, 191, 183), (176, 184, 189, 181), (180, 188, 186, 178), (277, 278, 185, 177), (184, 192, 197, 189), (188, 196, 194, 186), (278, 279, 193, 185), (189, 197, 198, 190), (191, 199, 196, 188), (185, 193, 195, 187), (186, 194, 192, 184), (187, 195, 199, 191), (194, 202, 200, 192), (195, 203, 207, 199), (192, 200, 205, 197), (196, 204, 202, 194), (279, 280, 201, 193), (197, 205, 206, 198), (199, 207, 204, 196), (193, 201, 203, 195), (205, 213, 214, 206), (207, 215, 212, 204), (201, 209, 211, 203), (202, 210, 208, 200), (203, 211, 215, 207), (200, 208, 213, 205), (204, 212, 210, 202), (280, 281, 209, 201), (281, 282, 217, 209), (213, 221, 222, 214), (215, 223, 220, 212), (209, 217, 219, 211), (210, 218, 216, 208), (211, 219, 223, 215), (208, 216, 221, 213), (212, 220, 218, 210), (219, 227, 231, 223), (216, 224, 229, 221), (220, 228, 226, 218), (282, 283, 225, 217), (221, 229, 230, 222), (223, 231, 228, 220), (217, 225, 227, 219), (218, 226, 224, 216), (225, 233, 235, 227), (226, 234, 232, 224), (227, 235, 239, 231), (224, 232, 237, 229), (228, 236, 234, 226), (283, 284, 233, 225), (229, 237, 238, 230), (231, 239, 236, 228), (237, 245, 246, 238), (239, 247, 244, 236), (233, 241, 243, 235), (234, 242, 240, 232), (235, 243, 247, 239), (232, 240, 245, 237), (236, 244, 242, 234), (284, 285, 241, 233), (244, 252, 250, 242), (285, 286, 249, 241), (245, 253, 254, 246), (247, 255, 252, 244), (241, 249, 251, 243), (242, 250, 248, 240), (243, 251, 255, 247), (240, 248, 253, 245), (251, 3, 7, 255), (248, 0, 5, 253), (252, 4, 2, 250), (286, 256, 1, 249), (253, 5, 6, 254), (255, 7, 4, 252), (249, 1, 3, 251), (250, 2, 0, 248), (254, 6, 256, 286), (246, 254, 286, 285), (238, 246, 285, 284), (230, 238, 284, 283), (222, 230, 283, 282), (214, 222, 282, 281), (206, 214, 281, 280), (198, 206, 280, 279), (190, 198, 279, 278), (182, 190, 278, 277), (174, 182, 277, 276), (166, 174, 276, 275), (158, 166, 275, 274), (150, 158, 274, 273), (142, 150, 273, 272), (288, 142, 272, 287), (126, 288, 287, 271), (118, 126, 271, 270), (110, 118, 270, 269), (102, 110, 269, 268), (94, 102, 268, 267), (86, 94, 267, 266), (78, 86, 266, 265), (70, 78, 265, 264), (62, 70, 264, 263), (54, 62, 263, 262), (46, 54, 262, 261), (38, 46, 261, 260), (30, 38, 260, 259), (22, 30, 259, 258), (14, 22, 258, 257), (6, 14, 257, 256)])
me_plane.polygons.foreach_set('use_smooth', [True] * 288)
me_plane.polygons.foreach_set('material_index', [0, 0, 0, 1, 0, 0, 1, 0, 1, 0, 0, 1, 0, 0, 0, 0, 0, 0, 1, 0, 0, 1, 0, 0, 1, 0, 0, 0, 0, 1, 0, 0, 0, 1, 0, 0, 0, 0, 1, 0, 0, 1, 0, 0, 1, 0, 0, 0, 0, 0, 0, 1, 0, 0, 1, 0, 1, 0, 0, 0, 0, 1, 0, 0, 0, 0, 1, 0, 0, 0, 0, 1, 0, 1, 0, 0, 1, 0, 0, 0, 0, 0, 0, 0, 1, 0, 0, 1, 1, 0, 0, 0, 0, 1, 0, 0, 1, 0, 0, 1, 0, 0, 0, 0, 0, 0, 1, 0, 0, 1, 0, 0, 1, 0, 0, 0, 0, 1, 0, 0, 0, 1, 0, 0, 0, 0, 1, 0, 0, 1, 0, 0, 1, 0, 0, 0, 0, 0, 0, 1, 0, 0, 1, 0, 1, 0, 0, 0, 0, 1, 0, 0, 0, 0, 1, 0, 0, 0, 0, 1, 0, 1, 0, 0, 1, 0, 0, 0, 0, 0, 0, 0, 1, 0, 0, 1, 1, 0, 0, 0, 0, 1, 0, 0, 1, 0, 0, 1, 0, 0, 0, 0, 0, 0, 1, 0, 0, 1, 0, 0, 1, 0, 0, 0, 0, 1, 0, 0, 0, 1, 0, 0, 0, 0, 1, 0, 0, 1, 0, 0, 1, 0, 0, 0, 0, 0, 0, 1, 0, 0, 1, 0, 1, 0, 0, 0, 0, 1, 0, 0, 0, 0, 1, 0, 0, 0, 0, 1, 0, 1, 0, 0, 1, 0, 0, 0, 1, 1, 1, 1, 1, 1, 1, 1, 1, 1, 1, 1, 1, 1, 1, 0, 0, 1, 1, 1, 1, 1, 1, 1, 1, 1, 1, 1, 1, 1, 1, 1])
_uv = me_plane.uv_layers.new(name='UVMap')
_uv.uv.foreach_set('vector', [0.03894, 0.1785, 0.09215, 0.1702, 0.09037, 0.4084, 0.08413, 0.409, 0.2261, 0.6725, 0.2207, 0.6726, 0.1937, 0.4605, 0.24, 0.4594, 0.08413, 0.409, 0.09037, 0.4084, 0.09037, 0.4119, 0.08481, 0.4125, 0.24, 0.4594, 0.1937, 0.4605, 0.193, 0.4556, 0.2404, 0.4545, 0.2261, 0.6756, 0.2209, 0.6757, 0.2207, 0.6726, 0.2261, 0.6725, 0.03978, 0.1736, 0.0919, 0.1676, 0.09215, 0.1702, 0.03894, 0.1785, 0.1287, 0.03741, 0.176, 0.03775, 0.1784, 0.05873, 0.127, 0.05833, 0.2263, 0.6784, 0.2208, 0.6785, 0.2209, 0.6757, 0.2261, 0.6756, 0.5413, 0.508, 0.4949, 0.5091, 0.4943, 0.5042, 0.5417, 0.5031, 0.5273, 0.7244, 0.5221, 0.7245, 0.522, 0.7215, 0.5273, 0.7213, 0.9284, 0.7274, 0.9809, 0.7262, 0.9809, 0.7287, 0.9286, 0.7299, 0.6477, 0.04308, 0.695, 0.04294, 0.6974, 0.06394, 0.6461, 0.06407, 0.5276, 0.7272, 0.522, 0.7274, 0.5221, 0.7245, 0.5273, 0.7244, 0.7179, 0.571, 0.7702, 0.5698, 0.7509, 0.8076, 0.7447, 0.8077, 0.5273, 0.7213, 0.522, 0.7215, 0.4949, 0.5091, 0.5413, 0.508, 0.9554, 0.9667, 0.9617, 0.9665, 0.9614, 0.97, 0.9558, 0.9702, 0.3656, 0.7249, 0.3602, 0.7251, 0.3333, 0.5124, 0.3797, 0.5113, 0.943, 0.464, 0.9493, 0.4638, 0.9491, 0.4673, 0.9435, 0.4675, 0.3797, 0.5113, 0.3333, 0.5124, 0.3327, 0.5075, 0.3801, 0.5064, 0.3656, 0.728, 0.3604, 0.7281, 0.3602, 0.7251, 0.3656, 0.7249, 0.9159, 0.2244, 0.9684, 0.2231, 0.9684, 0.2257, 0.9161, 0.2269, 0.8093, 0.04314, 0.8567, 0.043, 0.859, 0.06404, 0.8076, 0.06417, 0.3658, 0.7308, 0.3603, 0.7309, 0.3604, 0.7281, 0.3656, 0.728, 0.9161, 0.2269, 0.9684, 0.2257, 0.9493, 0.4638, 0.943, 0.464, 0.7016, 0.04344, 0.749, 0.0433, 0.7513, 0.06437, 0.6999, 0.06451, 0.4734, 0.7285, 0.4678, 0.7286, 0.4679, 0.7258, 0.4731, 0.7257, 0.8682, 0.4777, 0.9204, 0.4765, 0.9016, 0.7149, 0.8953, 0.7151, 0.4731, 0.7226, 0.4677, 0.7227, 0.441, 0.5099, 0.4874, 0.5088, 0.8953, 0.7151, 0.9016, 0.7149, 0.9013, 0.7185, 0.8957, 0.7186, 0.4874, 0.5088, 0.441, 0.5099, 0.4404, 0.505, 0.4877, 0.5038, 0.4731, 0.7257, 0.4679, 0.7258, 0.4677, 0.7227, 0.4731, 0.7226, 0.8679, 0.4752, 0.9204, 0.474, 0.9204, 0.4765, 0.8682, 0.4777, 0.8207, 0.729, 0.8731, 0.7278, 0.8732, 0.7303, 0.8209, 0.7316, 0.7033, 0.04623, 0.7507, 0.04577, 0.753, 0.06685, 0.7016, 0.06733, 0.4252, 0.9826, 0.4196, 0.9827, 0.4197, 0.9799, 0.4249, 0.9798, 0.8209, 0.7316, 0.8732, 0.7303, 0.8546, 0.969, 0.8483, 0.9692, 0.4249, 0.9767, 0.4196, 0.9769, 0.393, 0.7638, 0.4394, 0.7627, 0.8483, 0.9692, 0.8546, 0.969, 0.8543, 0.9725, 0.8487, 0.9727, 0.4394, 0.7627, 0.393, 0.7638, 0.3924, 0.7589, 0.4398, 0.7577, 0.4249, 0.9798, 0.4197, 0.9799, 0.4196, 0.9769, 0.4249, 0.9767, 0.842, 0.7163, 0.8483, 0.7162, 0.848, 0.7197, 0.8424, 0.7198, 0.2458, 0.7114, 0.1994, 0.7125, 0.1988, 0.7076, 0.2461, 0.7065, 0.231, 0.9287, 0.2258, 0.9288, 0.2257, 0.9258, 0.231, 0.9256, 0.814, 0.476, 0.8665, 0.4748, 0.8666, 0.4773, 0.8143, 0.4785, 0.356, 0.04059, 0.4034, 0.04059, 0.4055, 0.06169, 0.3542, 0.06168, 0.2313, 0.9315, 0.2257, 0.9317, 0.2258, 0.9288, 0.231, 0.9287, 0.8143, 0.4785, 0.8666, 0.4773, 0.8483, 0.7162, 0.842, 0.7163, 0.231, 0.9256, 0.2257, 0.9258, 0.1994, 0.7125, 0.2458, 0.7114, 0.767, 0.7325, 0.8193, 0.7313, 0.8014, 0.9703, 0.7951, 0.9704, 0.123, 0.9282, 0.1176, 0.9283, 0.09161, 0.7149, 0.138, 0.7139, 0.7951, 0.9704, 0.8014, 0.9703, 0.8011, 0.9738, 0.7955, 0.9739, 0.138, 0.7139, 0.09161, 0.7149, 0.091, 0.71, 0.1384, 0.7089, 0.123, 0.9313, 0.1177, 0.9314, 0.1176, 0.9283, 0.123, 0.9282, 0.7668, 0.73, 0.8193, 0.7287, 0.8193, 0.7313, 0.767, 0.7325, 0.4638, 0.04073, 0.5112, 0.04073, 0.5133, 0.06183, 0.4619, 0.06181, 0.1232, 0.9341, 0.1176, 0.9342, 0.1177, 0.9314, 0.123, 0.9313, 0.8112, 0.04554, 0.8585, 0.0451, 0.8607, 0.06615, 0.8094, 0.06663, 0.3164, 0.9852, 0.3109, 0.9853, 0.311, 0.9825, 0.3162, 0.9824, 0.7604, 0.4796, 0.8127, 0.4784, 0.7951, 0.7174, 0.7888, 0.7176, 0.3162, 0.9793, 0.3108, 0.9794, 0.2851, 0.766, 0.3315, 0.7649, 0.7888, 0.7176, 0.7951, 0.7174, 0.7948, 0.721, 0.7893, 0.7211, 0.3315, 0.7649, 0.2851, 0.766, 0.2845, 0.7611, 0.3319, 0.7599, 0.3162, 0.9824, 0.311, 0.9825, 0.3108, 0.9794, 0.3162, 0.9793, 0.7602, 0.4771, 0.8126, 0.4758, 0.8127, 0.4784, 0.7604, 0.4796, 0.0684, 0.9325, 0.06314, 0.9327, 0.06303, 0.9296, 0.06837, 0.9295, 0.7543, 0.2272, 0.8068, 0.226, 0.8068, 0.2285, 0.7545, 0.2297, 0.5178, 0.04079, 0.5651, 0.04081, 0.5672, 0.06184, 0.5158, 0.06183, 0.06863, 0.9354, 0.06305, 0.9355, 0.06314, 0.9327, 0.0684, 0.9325, 0.7545, 0.2297, 0.8068, 0.2285, 0.7896, 0.4676, 0.7833, 0.4677, 0.06837, 0.9295, 0.06303, 0.9296, 0.03764, 0.7162, 0.08402, 0.7151, 0.7833, 0.4677, 0.7896, 0.4676, 0.7893, 0.4711, 0.7838, 0.4712, 0.08402, 0.7151, 0.03764, 0.7162, 0.03704, 0.7112, 0.08439, 0.7101, 0.5475, 0.4158, 0.5537, 0.4157, 0.5535, 0.4192, 0.5479, 0.4193, 0.1917, 0.7126, 0.1453, 0.7137, 0.1447, 0.7088, 0.1921, 0.7077, 0.1758, 0.93, 0.1705, 0.9301, 0.1704, 0.9271, 0.1757, 0.9269, 0.5181, 0.1754, 0.5706, 0.1742, 0.5706, 0.1767, 0.5183, 0.1779, 0.4101, 0.04071, 0.4574, 0.04073, 0.4594, 0.06172, 0.4081, 0.0617, 0.176, 0.9328, 0.1704, 0.933, 0.1705, 0.9301, 0.1758, 0.93, 0.5183, 0.1779, 0.5706, 0.1767, 0.5537, 0.4157, 0.5475, 0.4158, 0.1757, 0.9269, 0.1704, 0.9271, 0.1453, 0.7137, 0.1917, 0.7126, 0.3693, 0.9839, 0.3637, 0.9841, 0.3638, 0.9812, 0.369, 0.9811, 0.8084, 0.2287, 0.8607, 0.2274, 0.8441, 0.4663, 0.8379, 0.4664, 0.369, 0.978, 0.3637, 0.9782, 0.3389, 0.7649, 0.3852, 0.7638, 0.8379, 0.4664, 0.8441, 0.4663, 0.8439, 0.4698, 0.8383, 0.4699, 0.3852, 0.7638, 0.3389, 0.7649, 0.3383, 0.76, 0.3856, 0.7589, 0.369, 0.9811, 0.3638, 0.9812, 0.3637, 0.9782, 0.369, 0.978, 0.8082, 0.2262, 0.8606, 0.2249, 0.8607, 0.2274, 0.8084, 0.2287, 0.7574, 0.04587, 0.8048, 0.04544, 0.8069, 0.06636, 0.7555, 0.06683, 0.6497, 0.04671, 0.6971, 0.04628, 0.6992, 0.06714, 0.6478, 0.06761, 0.4767, 0.9814, 0.4711, 0.9815, 0.4712, 0.9787, 0.4765, 0.9786, 0.8622, 0.2276, 0.9145, 0.2264, 0.8983, 0.465, 0.892, 0.4652, 0.4764, 0.9755, 0.4711, 0.9756, 0.4465, 0.7625, 0.4929, 0.7614, 0.892, 0.4652, 0.8983, 0.465, 0.898, 0.4685, 0.8924, 0.4687, 0.4929, 0.7614, 0.4465, 0.7625, 0.446, 0.7576, 0.4933, 0.7565, 0.4765, 0.9786, 0.4712, 0.9787, 0.4711, 0.9756, 0.4764, 0.9755, 0.862, 0.2251, 0.9145, 0.2239, 0.9145, 0.2264, 0.8622, 0.2276, 0.4331, 0.5099, 0.3867, 0.511, 0.3861, 0.5061, 0.4335, 0.505, 0.4164, 0.7269, 0.4112, 0.727, 0.411, 0.724, 0.4164, 0.7238, 0.8745, 0.7281, 0.927, 0.7268, 0.927, 0.7293, 0.8747, 0.7306, 0.7559, 0.04339, 0.8032, 0.04329, 0.8052, 0.06409, 0.7538, 0.06422, 0.4166, 0.7297, 0.4111, 0.7299, 0.4112, 0.727, 0.4164, 0.7269, 0.8747, 0.7306, 0.927, 0.7293, 0.911, 0.9677, 0.9048, 0.9678, 0.4164, 0.7238, 0.411, 0.724, 0.3867, 0.511, 0.4331, 0.5099, 0.9048, 0.9678, 0.911, 0.9677, 0.9108, 0.9712, 0.9052, 0.9713, 0.3085, 0.726, 0.3031, 0.7261, 0.279, 0.5134, 0.3254, 0.5123, 0.9522, 0.7138, 0.9584, 0.7136, 0.9582, 0.7171, 0.9526, 0.7172, 0.3254, 0.5123, 0.279, 0.5134, 0.2784, 0.5085, 0.3258, 0.5074, 0.3085, 0.7291, 0.3032, 0.7292, 0.3031, 0.7261, 0.3085, 0.726, 0.9218, 0.4743, 0.9742, 0.473, 0.9742, 0.4756, 0.9219, 0.4768, 0.8636, 0.04323, 0.911, 0.04313, 0.913, 0.06386, 0.8616, 0.06399, 0.3087, 0.7319, 0.3031, 0.732, 0.3032, 0.7292, 0.3085, 0.7291, 0.9219, 0.4768, 0.9742, 0.4756, 0.9584, 0.7136, 0.9522, 0.7138, 0.5959, 0.0465, 0.6433, 0.04609, 0.6454, 0.06674, 0.594, 0.06721, 0.53, 0.9802, 0.5244, 0.9803, 0.5245, 0.9775, 0.5298, 0.9773, 0.9103, -0.01775, 0.9626, -0.01897, 0.9469, 0.2187, 0.9407, 0.2189, 0.5297, 0.9743, 0.5244, 0.9744, 0.5004, 0.7619, 0.5468, 0.7609, 0.9407, 0.2189, 0.9469, 0.2187, 0.9467, 0.2222, 0.9411, 0.2224, 0.5468, 0.7609, 0.5004, 0.7619, 0.4998, 0.757, 0.5471, 0.7559, 0.5298, 0.9773, 0.5245, 0.9775, 0.5244, 0.9744, 0.5297, 0.9743, 0.9102, -0.02025, 0.9626, -0.02148, 0.9626, -0.01897, 0.9103, -0.01775, 0.6752, -0.04864, 0.7288, -0.05251, 0.7297, -0.04836, 0.6754, -0.04614, 0.6575, 0.7522, 0.6104, 0.7567, 0.6047, 0.7327, 0.6578, 0.7314, 0.6564, 0.9768, 0.6509, 0.9773, 0.6508, 0.9745, 0.656, 0.974, 0.6754, -0.04614, 0.7297, -0.04836, 0.707, 0.1907, 0.7007, 0.1907, 0.6558, 0.9709, 0.6504, 0.9714, 0.6113, 0.7615, 0.6575, 0.7571, 0.7007, 0.1907, 0.707, 0.1907, 0.7067, 0.1942, 0.7011, 0.1942, 0.6575, 0.7571, 0.6113, 0.7615, 0.6104, 0.7567, 0.6575, 0.7522, 0.656, 0.974, 0.6508, 0.9745, 0.6504, 0.9714, 0.6558, 0.9709, 0.1459, 0.1721, 0.1397, 0.1714, 0.1404, 0.168, 0.1459, 0.1686, -0.5218, 2.718, -0.2034, 2.671, -0.1953, 2.704, -0.5203, 2.752, -0.5884, 1.217, -0.5523, 1.211, -0.5489, 1.233, -0.5856, 1.238, 0.1441, 0.4164, 0.09264, 0.4059, 0.09184, 0.4014, 0.1432, 0.4123, -0.5203, 2.752, -0.1953, 2.704, -0.162, 2.843, -0.5047, 2.922, -0.5923, 1.198, -0.554, 1.192, -0.5523, 1.211, -0.5884, 1.217, 0.1432, 0.4123, 0.09184, 0.4014, 0.1397, 0.1714, 0.1459, 0.1721, -0.5856, 1.238, -0.5489, 1.233, -0.2034, 2.671, -0.5218, 2.718, 0.2532, 0.163, 0.2019, 0.1573, 0.2503, -0.07249, 0.2565, -0.0718, -0.5489, 1.233, -0.5123, 1.22, 0.1076, 2.564, -0.2034, 2.671, 0.2565, -0.0718, 0.2503, -0.07249, 0.251, -0.07594, 0.2566, -0.07532, -0.2034, 2.671, 0.1076, 2.564, 0.122, 2.596, -0.1954, 2.705, -0.5558, 1.211, -0.5198, 1.199, -0.5123, 1.22, -0.5489, 1.233, 0.2548, 0.1673, 0.2027, 0.1615, 0.2019, 0.1573, 0.2532, 0.163, -0.08317, 1.878, 0.2343, 1.769, 0.2941, 1.902, -0.05007, 2.021, -0.5636, 1.192, -0.5254, 1.179, -0.5198, 1.199, -0.5558, 1.211, 0.2342, 1.768, 0.5174, 1.6, 0.6012, 1.716, 0.2942, 1.898, -0.5339, 1.185, -0.5005, 1.165, -0.4915, 1.183, -0.5229, 1.201, 0.3058, 0.4081, 0.2544, 0.4024, 0.3027, 0.1726, 0.309, 0.1733, -0.5123, 1.22, -0.4803, 1.201, 0.3849, 2.4, 0.1076, 2.564, 0.309, 0.1733, 0.3027, 0.1726, 0.3035, 0.1692, 0.309, 0.1698, 0.1076, 2.564, 0.3849, 2.4, 0.4051, 2.427, 0.1219, 2.595, -0.5229, 1.201, -0.4915, 1.183, -0.4803, 1.201, -0.5123, 1.22, 0.3072, 0.4122, 0.2551, 0.4064, 0.2544, 0.4024, 0.3058, 0.4081, 0.584, 0.9761, 0.5788, 0.9762, 0.5786, 0.9731, 0.584, 0.973, 0.3631, 0.1676, 0.3109, 0.1618, 0.3104, 0.1581, 0.3618, 0.1638, 0.5419, 0.04566, 0.5893, 0.04524, 0.5916, 0.06564, 0.5402, 0.06612, 0.5842, 0.9789, 0.5787, 0.979, 0.5788, 0.9762, 0.584, 0.9761, 0.3618, 0.1638, 0.3104, 0.1581, 0.3586, -0.07169, 0.3648, -0.071, 0.584, 0.973, 0.5786, 0.9731, 0.5544, 0.762, 0.6007, 0.7609, 0.3648, -0.071, 0.3586, -0.07169, 0.3593, -0.07514, 0.3648, -0.07453, 0.6007, 0.7609, 0.5544, 0.762, 0.5538, 0.7571, 0.6011, 0.756, 0.4609, 0.156, 0.4546, 0.156, 0.455, 0.1525, 0.4606, 0.1525, 0.7025, 0.5057, 0.6561, 0.5068, 0.6555, 0.5019, 0.7029, 0.5008, 0.686, 0.7207, 0.6807, 0.7208, 0.6806, 0.7177, 0.6859, 0.7176, 0.4839, 0.3933, 0.4314, 0.393, 0.4308, 0.3895, 0.4825, 0.3898, 0.4865, 0.04194, 0.5338, 0.04183, 0.5361, 0.06223, 0.4847, 0.06236, 0.6862, 0.7235, 0.6806, 0.7236, 0.6807, 0.7208, 0.686, 0.7207, 0.4825, 0.3898, 0.4308, 0.3895, 0.4546, 0.156, 0.4609, 0.156, 0.6859, 0.7176, 0.6806, 0.7177, 0.6561, 0.5068, 0.7025, 0.5057, 0.7403, 0.7222, 0.7347, 0.7224, 0.7348, 0.7195, 0.7401, 0.7194, 0.4159, 0.1641, 0.3645, 0.1586, 0.4122, -0.07129, 0.4184, -0.07062, 0.7401, 0.7163, 0.7347, 0.7165, 0.71, 0.5057, 0.7564, 0.5046, 0.4184, -0.07062, 0.4122, -0.07129, 0.4129, -0.07474, 0.4184, -0.07414, 0.7564, 0.5046, 0.71, 0.5057, 0.7094, 0.5008, 0.7567, 0.4997, 0.7401, 0.7194, 0.7348, 0.7195, 0.7347, 0.7165, 0.7401, 0.7163, 0.4167, 0.1676, 0.3645, 0.1619, 0.3645, 0.1586, 0.4159, 0.1641, 0.4326, 0.04192, 0.48, 0.04181, 0.4822, 0.0622, 0.4309, 0.06233, 0.5973, 0.04262, 0.6446, 0.04408, 0.6466, 0.06455, 0.5953, 0.06299, 0.7348, 0.4724, 0.7292, 0.4725, 0.7293, 0.4697, 0.7346, 0.4695, 0.8572, -0.0134, 0.9089, -0.01461, 0.8917, 0.2195, 0.8854, 0.2197, 0.7345, 0.4665, 0.7292, 0.4666, 0.7042, 0.2559, 0.7505, 0.2549, 0.8854, 0.2197, 0.8917, 0.2195, 0.8915, 0.223, 0.8859, 0.2232, 0.7505, 0.2549, 0.7042, 0.2559, 0.7036, 0.2511, 0.7509, 0.25, 0.7346, 0.4695, 0.7293, 0.4697, 0.7292, 0.4666, 0.7345, 0.4665, 0.8564, -0.01663, 0.9088, -0.01786, 0.9089, -0.01461, 0.8572, -0.0134, 0.6413, 0.2584, 0.5948, 0.2575, 0.5944, 0.2525, 0.6419, 0.2535, 0.6159, 0.472, 0.6106, 0.4719, 0.6106, 0.4688, 0.616, 0.469, 0.9641, -0.01722, 1.016, -0.01845, 1.016, -0.01528, 0.9647, -0.01404, 0.7063, 0.045, 0.7537, 0.0485, 0.7545, 0.06679, 0.7033, 0.06524, 0.616, 0.4749, 0.6104, 0.4747, 0.6106, 0.4719, 0.6159, 0.472, 0.9647, -0.01404, 1.016, -0.01528, 1.01, 0.217, 1.004, 0.2174, 0.616, 0.469, 0.6106, 0.4688, 0.5948, 0.2575, 0.6413, 0.2584, 1.004, 0.2174, 1.01, 0.217, 1.01, 0.2205, 1.005, 0.2209, 0.6925, 0.467, 0.6872, 0.4674, 0.6519, 0.2582, 0.698, 0.2552, 0.9868, 0.4627, 0.993, 0.4628, 0.9926, 0.4663, 0.987, 0.4662, 0.698, 0.2552, 0.6519, 0.2582, 0.6511, 0.2534, 0.6982, 0.2502, 0.6927, 0.4701, 0.6874, 0.4705, 0.6872, 0.4674, 0.6925, 0.467, 0.9699, 0.2278, 1.022, 0.2266, 1.021, 0.2298, 0.97, 0.231, 0.65, 0.04524, 0.6971, 0.04461, 0.7001, 0.06505, 0.649, 0.06347, 0.693, 0.4729, 0.6875, 0.4733, 0.6874, 0.4705, 0.6927, 0.4701, 0.97, 0.231, 1.021, 0.2298, 0.993, 0.4628, 0.9868, 0.4627, 0.3795, 0.04671, 0.4268, 0.04626, 0.4294, 0.06675, 0.378, 0.06723, 0.7484, 0.975, 0.7428, 0.9752, 0.7429, 0.9723, 0.7481, 0.9722, 0.669, 0.1828, 0.6174, 0.1815, 0.6461, -0.05153, 0.6523, -0.05137, 0.7481, 0.9691, 0.7427, 0.9693, 0.7168, 0.7586, 0.7632, 0.7575, 0.6523, -0.05137, 0.6461, -0.05153, 0.6465, -0.05503, 0.6521, -0.05488, 0.7632, 0.7575, 0.7168, 0.7586, 0.7162, 0.7538, 0.7636, 0.7526, 0.7481, 0.9722, 0.7429, 0.9723, 0.7427, 0.9693, 0.7481, 0.9691, 0.6687, 0.1861, 0.6163, 0.1847, 0.6174, 0.1815, 0.669, 0.1828, 0.3645, 0.1749, 0.4167, 0.17, 0.4158, 0.1735, 0.3643, 0.1784, 0.7762, 0.04596, 0.8222, 0.04422, 0.825, 0.06411, 0.7751, 0.06599, 0.6949, 0.9763, 0.6893, 0.9764, 0.6894, 0.9736, 0.6946, 0.9735, 0.3643, 0.1784, 0.4158, 0.1735, 0.415, 0.4083, 0.4087, 0.4089, 0.6946, 0.9704, 0.6893, 0.9705, 0.663, 0.7598, 0.7094, 0.7587, 0.4087, 0.4089, 0.415, 0.4083, 0.4149, 0.4118, 0.4094, 0.4123, 0.7094, 0.7587, 0.663, 0.7598, 0.6624, 0.7549, 0.7098, 0.7538, 0.6946, 0.9735, 0.6894, 0.9736, 0.6893, 0.9705, 0.6946, 0.9704, 0.355, 0.4087, 0.3612, 0.4081, 0.3612, 0.4116, 0.3556, 0.4121, 0.649, 0.507, 0.6026, 0.5081, 0.602, 0.5032, 0.6494, 0.5021, 0.6345, 0.7219, 0.6292, 0.722, 0.6291, 0.7189, 0.6345, 0.7188, 0.3108, 0.1746, 0.363, 0.1696, 0.3618, 0.1733, 0.3103, 0.1782, 0.54, 0.04181, 0.5873, 0.04168, 0.5898, 0.0623, 0.5385, 0.06243, 0.6347, 0.7247, 0.6291, 0.7248, 0.6292, 0.722, 0.6345, 0.7219, 0.3103, 0.1782, 0.3618, 0.1733, 0.3612, 0.4081, 0.355, 0.4087, 0.6345, 0.7188, 0.6291, 0.7189, 0.6026, 0.5081, 0.649, 0.507, 0.2579, -0.06668, 0.3093, -0.07161, 0.309, 0.1632, 0.3027, 0.1638, 0.5809, 0.7201, 0.5755, 0.7202, 0.5488, 0.5091, 0.5952, 0.508, 0.3027, 0.1638, 0.309, 0.1632, 0.309, 0.1667, 0.3034, 0.1672, 0.5952, 0.508, 0.5488, 0.5091, 0.5482, 0.5043, 0.5956, 0.5031, 0.5809, 0.7231, 0.5757, 0.7233, 0.5755, 0.7202, 0.5809, 0.7201, 0.2586, -0.07049, 0.3108, -0.0755, 0.3093, -0.07161, 0.2579, -0.06668, 0.5938, 0.04188, 0.6411, 0.04174, 0.6436, 0.06243, 0.5923, 0.06256, 0.5811, 0.726, 0.5756, 0.7261, 0.5757, 0.7233, 0.5809, 0.7231, 0.2903, 0.038, 0.3376, 0.03834, 0.34, 0.05913, 0.2887, 0.05873, 0.06459, 0.682, 0.05901, 0.6822, 0.0591, 0.6793, 0.06436, 0.6792, 0.2017, 0.1779, 0.2532, 0.173, 0.253, 0.4078, 0.2467, 0.4084, 0.06433, 0.6761, 0.05898, 0.6763, 0.03211, 0.465, 0.07849, 0.4639, 0.2467, 0.4084, 0.253, 0.4078, 0.2529, 0.4113, 0.2474, 0.4118, 0.07849, 0.4639, 0.03211, 0.465, 0.03149, 0.4601, 0.07884, 0.4589, 0.06436, 0.6792, 0.0591, 0.6793, 0.05898, 0.6763, 0.06433, 0.6761, 0.2025, 0.1739, 0.2547, 0.1688, 0.2532, 0.173, 0.2017, 0.1779, 0.1183, 0.678, 0.1131, 0.6781, 0.113, 0.675, 0.1183, 0.6749, 0.15, -0.07124, 0.2022, -0.0763, 0.2005, -0.0719, 0.1491, -0.06691, 0.2364, 0.0378, 0.2838, 0.03815, 0.2861, 0.059, 0.2348, 0.0586, 0.1186, 0.6808, 0.113, 0.6809, 0.1131, 0.6781, 0.1183, 0.678, 0.1491, -0.06691, 0.2005, -0.0719, 0.2004, 0.1629, 0.1942, 0.1635, 0.1183, 0.6749, 0.113, 0.675, 0.08597, 0.4635, 0.1324, 0.4624, 0.1942, 0.1635, 0.2004, 0.1629, 0.2004, 0.1665, 0.1948, 0.167, 0.1324, 0.4624, 0.08597, 0.4635, 0.08535, 0.4586, 0.1327, 0.4575, 0.1924, 0.4086, 0.1986, 0.408, 0.1986, 0.4115, 0.193, 0.4121, 0.1862, 0.4609, 0.1398, 0.462, 0.1392, 0.4571, 0.1866, 0.456, 0.1723, 0.6768, 0.167, 0.6769, 0.1669, 0.6738, 0.1722, 0.6737, 0.1482, 0.1735, 0.2004, 0.1684, 0.1987, 0.1731, 0.1473, 0.1781, 0.1825, 0.03761, 0.2299, 0.03796, 0.2322, 0.05887, 0.1809, 0.05847, 0.1725, 0.6796, 0.1669, 0.6797, 0.167, 0.6769, 0.1723, 0.6768, 0.1473, 0.1781, 0.1987, 0.1731, 0.1986, 0.408, 0.1924, 0.4086, 0.1722, 0.6737, 0.1669, 0.6738, 0.1398, 0.462, 0.1862, 0.4609, 0.1878, 0.4351, 0.1365, 0.4363, 0.1358, 0.4303, 0.1882, 0.4291, 0.134, 0.4366, 0.08263, 0.4378, 0.08192, 0.4319, 0.1343, 0.4306, 0.08009, 0.4382, 0.02875, 0.4394, 0.02806, 0.4334, 0.08049, 0.4322, 0.5968, 0.4824, 0.5455, 0.4836, 0.5448, 0.4777, 0.5972, 0.4764, 0.6506, 0.4814, 0.5993, 0.4826, 0.5986, 0.4767, 0.6511, 0.4754, 0.711, 0.7332, 0.6597, 0.7344, 0.6591, 0.7284, 0.7115, 0.7272, 0.7648, 0.7321, 0.7135, 0.7333, 0.7129, 0.7273, 0.7653, 0.7261, 0.6986, 0.2319, 0.6475, 0.2331, 0.6466, 0.2272, 0.6988, 0.2259, 0.6443, 0.2331, 0.5931, 0.2343, 0.5928, 0.2283, 0.645, 0.2271, 0.7523, 0.2295, 0.701, 0.2307, 0.7004, 0.2247, 0.7528, 0.2235, 0.7582, 0.4793, 0.7069, 0.4805, 0.7063, 0.4744, 0.7587, 0.4732, 0.7044, 0.4804, 0.653, 0.4816, 0.6525, 0.4755, 0.7049, 0.4743, 0.6027, 0.7355, 0.5514, 0.7367, 0.5508, 0.7306, 0.6032, 0.7294, 0.1819, 2.725, 0.4889, 2.543, 0.5133, 2.578, 0.1999, 2.763, -0.1623, 2.847, 0.1818, 2.729, 0.1992, 2.769, -0.1523, 2.89, 0.5721, 0.465, 0.5214, 0.4657, 0.5213, 0.4595, 0.5738, 0.4583, 0.5753, 0.4725, 0.5222, 0.4745, 0.5215, 0.4676, 0.5752, 0.4663, 0.5489, 0.7352, 0.4975, 0.7364, 0.4969, 0.7303, 0.5493, 0.729, 0.3275, 0.4866, 0.2762, 0.4878, 0.2755, 0.4817, 0.3279, 0.4804, 0.4353, 0.4841, 0.3839, 0.4853, 0.3832, 0.4792, 0.4357, 0.478, 0.4951, 0.7356, 0.4437, 0.7368, 0.443, 0.7306, 0.4955, 0.7294, 0.3874, 0.7379, 0.336, 0.7391, 0.3353, 0.7329, 0.3877, 0.7317, 0.1938, 0.6866, 0.1424, 0.6878, 0.1417, 0.6817, 0.1941, 0.6805, 0.08609, 0.6891, 0.03473, 0.6903, 0.03395, 0.6841, 0.08642, 0.6829, 0.3336, 0.7388, 0.2822, 0.74, 0.2814, 0.7339, 0.3339, 0.7327, 0.14, 0.6878, 0.0886, 0.689, 0.08782, 0.6829, 0.1403, 0.6817, 0.2477, 0.6854, 0.1963, 0.6866, 0.1955, 0.6805, 0.248, 0.6793, 0.4413, 0.7366, 0.3899, 0.7378, 0.3891, 0.7318, 0.4416, 0.7305, 0.4892, 0.4827, 0.4378, 0.4839, 0.4371, 0.4779, 0.4895, 0.4767, 0.3815, 0.4853, 0.3301, 0.4865, 0.3293, 0.4805, 0.3818, 0.4793, 0.543, 0.482, 0.4917, 0.4832, 0.4909, 0.4772, 0.5434, 0.476, 0.2417, 0.4335, 0.1904, 0.4347, 0.1896, 0.4287, 0.2421, 0.4275])
me_plane.materials.append(mat_thatchroof)
me_plane.materials.append(mat_thatchedge)
me_plane.use_remesh_preserve_volume = False
me_plane.use_remesh_preserve_attributes = False
me_plane.use_mirror_vertex_groups = False
me_plane.update()

# ---- objects
ob_circle = bpy.data.objects.new('Circle', me_circle_001)
ob_plane = bpy.data.objects.new('Plane', me_plane)

# ---- transforms, parenting, visibility, modifiers, constraints
ob_circle.location = (-0.0001449, -3.245e-05, -7.174e-05)
ob_circle.rotation_euler = (0.0, -0.0, -3.142)
ob_circle.scale = (3.234, 3.234, 3.234)
ob_circle.lineart.crease_threshold = 0.0
_m = ob_circle.modifiers.new('Auto Smooth', 'NODES')
_m.node_group = ng_auto_smooth
_gi = [s.identifier for s in ng_auto_smooth.interface.items_tree if s.item_type == 'SOCKET' and s.in_out == 'INPUT']
_m[_gi[1]] = 0.5236  # Angle
ob_plane.location = (-0.0004952, -0.02965, 2.045)
ob_plane.rotation_euler = (1.571, 2.22e-16, 2.22e-16)
ob_plane.scale = (0.6677, 1.345, 0.6677)
ob_plane.lineart.crease_threshold = 0.0

# ---- collection membership
scene.collection.objects.link(ob_circle)
scene.collection.objects.link(ob_plane)

# ---- scene / render settings (as saved in the file)
scene.frame_start = 1; scene.frame_end = 250; scene.frame_set(39)
scene.render.engine = 'BLENDER_EEVEE_NEXT'
scene.cycles.use_denoising = False
scene.cycles.samples = 128
scene.cycles.sampling_pattern = 'TABULATED_SOBOL'
scene.cycles.use_adaptive_sampling = False
scene.cycles.use_light_tree = False
scene.view_settings.view_transform = 'Filmic'
bpy.context.view_layer.update()

# ---- added for rendering (the .blend has no active camera and no usable light): camera, sun
cam_auto = bpy.data.cameras.new('AutoCamera')
cam_auto.lens = 50.0
cam_auto.sensor_width = 36.0
cam_auto.clip_end = 1000.0
ob_auto_camera = bpy.data.objects.new('AutoCamera', cam_auto)
scene.collection.objects.link(ob_auto_camera)
ob_auto_camera.location = (10.284, -12.3661, 9.81559)
ob_auto_camera.rotation_euler = (1.09748, -7.21219e-08, 0.694738)
scene.camera = ob_auto_camera
light_auto_sun = bpy.data.lights.new('AutoSun', 'SUN')
light_auto_sun.energy = 3.0
light_auto_sun.angle = 0.0523599
ob_auto_sun = bpy.data.objects.new('AutoSun', light_auto_sun)
scene.collection.objects.link(ob_auto_sun)
ob_auto_sun.rotation_euler = (0.872665, 0.174533, 0.523599)
bpy.context.view_layer.update()
